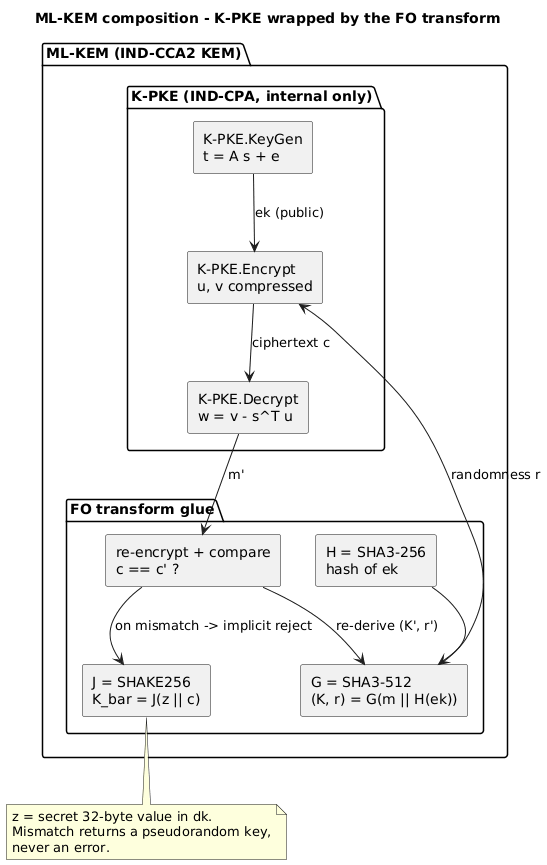

The diagram above was rendered by PlantUML. Its source (embedded in the PNG):
@startuml
title ML-KEM composition - K-PKE wrapped by the FO transform
skinparam shadowing false
skinparam componentStyle rectangle

package "ML-KEM (IND-CCA2 KEM)" {
  package "K-PKE (IND-CPA, internal only)" {
    [K-PKE.KeyGen\nt = A s + e] as KG
    [K-PKE.Encrypt\nu, v compressed] as EN
    [K-PKE.Decrypt\nw = v - s^T u] as DE
  }
  package "FO transform glue" {
    [G = SHA3-512\n(K, r) = G(m || H(ek))] as G
    [H = SHA3-256\nhash of ek] as H
    [J = SHAKE256\nK_bar = J(z || c)] as J
    [re-encrypt + compare\nc == c' ?] as RE
  }
}

KG --> EN : ek (public)
EN --> DE : ciphertext c
H --> G
G --> EN : randomness r
DE --> RE : m'
RE --> G : re-derive (K', r')
RE --> J : on mismatch -> implicit reject
note bottom of J
  z = secret 32-byte value in dk.
  Mismatch returns a pseudorandom key,
  never an error.
end note
@enduml